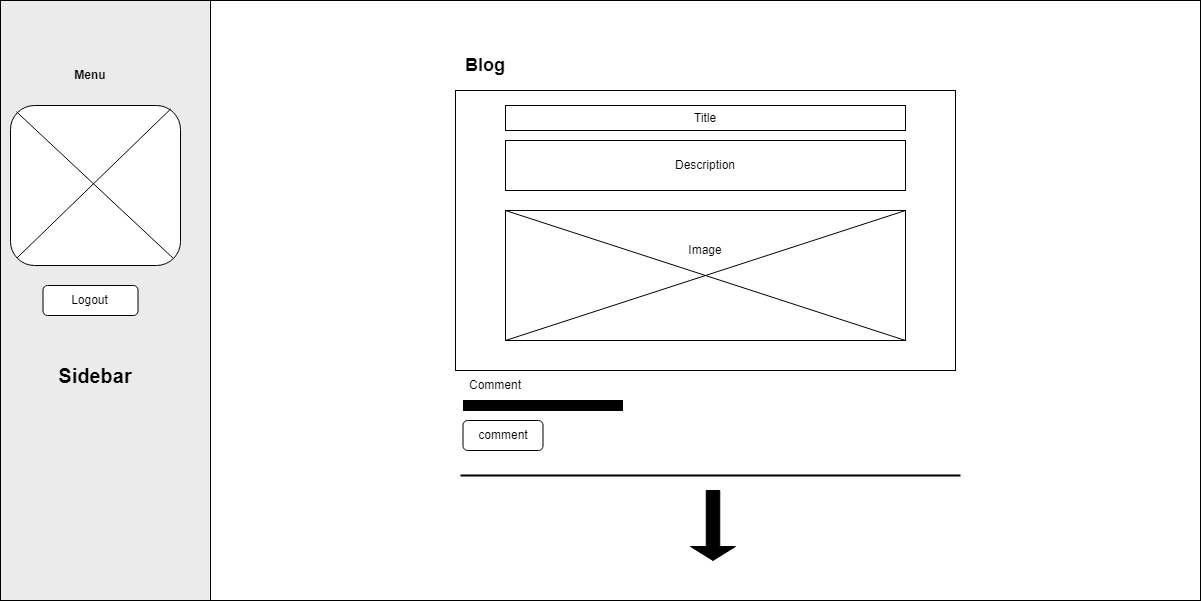

The diagram above was exported from draw.io. Its source (the exported page's mxGraphModel, read from the mxfile embedded in the PNG):
<mxGraphModel dx="1199" dy="1103" grid="1" gridSize="10" guides="1" tooltips="1" connect="1" arrows="1" fold="1" page="1" pageScale="1" pageWidth="850" pageHeight="1100" math="0" shadow="0">
  <root>
    <mxCell id="0" />
    <mxCell id="1" parent="0" />
    <mxCell id="yKkzofobUGCc4KISBoup-131" value="" style="rounded=0;whiteSpace=wrap;html=1;" vertex="1" parent="1">
      <mxGeometry x="1165" y="740" width="1200" height="600" as="geometry" />
    </mxCell>
    <mxCell id="yKkzofobUGCc4KISBoup-132" value="" style="rounded=0;whiteSpace=wrap;html=1;fillColor=#ebebeb;strokeColor=#000000;" vertex="1" parent="1">
      <mxGeometry x="1165" y="740" width="210" height="600" as="geometry" />
    </mxCell>
    <mxCell id="yKkzofobUGCc4KISBoup-133" value="" style="rounded=1;whiteSpace=wrap;html=1;" vertex="1" parent="1">
      <mxGeometry x="1175" y="845" width="170" height="160" as="geometry" />
    </mxCell>
    <mxCell id="yKkzofobUGCc4KISBoup-134" value="&lt;b&gt;Menu&lt;/b&gt;" style="text;html=1;strokeColor=none;fillColor=none;align=center;verticalAlign=middle;whiteSpace=wrap;rounded=0;" vertex="1" parent="1">
      <mxGeometry x="1225" y="800" width="60" height="30" as="geometry" />
    </mxCell>
    <mxCell id="yKkzofobUGCc4KISBoup-135" value="Logout" style="rounded=1;whiteSpace=wrap;html=1;" vertex="1" parent="1">
      <mxGeometry x="1207.5" y="1025" width="95" height="30" as="geometry" />
    </mxCell>
    <mxCell id="yKkzofobUGCc4KISBoup-136" value="&lt;b&gt;&lt;font style=&quot;font-size: 20px;&quot;&gt;Sidebar&lt;/font&gt;&lt;/b&gt;" style="text;html=1;strokeColor=none;fillColor=none;align=center;verticalAlign=middle;whiteSpace=wrap;rounded=0;" vertex="1" parent="1">
      <mxGeometry x="1230" y="1100" width="60" height="30" as="geometry" />
    </mxCell>
    <mxCell id="yKkzofobUGCc4KISBoup-137" value="" style="endArrow=none;html=1;rounded=0;exitX=0.958;exitY=0.956;exitDx=0;exitDy=0;exitPerimeter=0;entryX=0.035;entryY=0.039;entryDx=0;entryDy=0;entryPerimeter=0;" edge="1" parent="1" source="yKkzofobUGCc4KISBoup-133" target="yKkzofobUGCc4KISBoup-133">
      <mxGeometry width="50" height="50" relative="1" as="geometry">
        <mxPoint x="820" y="940" as="sourcePoint" />
        <mxPoint x="670" y="790" as="targetPoint" />
      </mxGeometry>
    </mxCell>
    <mxCell id="yKkzofobUGCc4KISBoup-138" value="" style="endArrow=none;html=1;rounded=0;entryX=0.943;entryY=0.021;entryDx=0;entryDy=0;entryPerimeter=0;exitX=0.039;exitY=0.952;exitDx=0;exitDy=0;exitPerimeter=0;" edge="1" parent="1" source="yKkzofobUGCc4KISBoup-133" target="yKkzofobUGCc4KISBoup-133">
      <mxGeometry width="50" height="50" relative="1" as="geometry">
        <mxPoint x="670" y="970" as="sourcePoint" />
        <mxPoint x="860" y="790" as="targetPoint" />
      </mxGeometry>
    </mxCell>
    <mxCell id="yKkzofobUGCc4KISBoup-139" value="&lt;b&gt;&lt;font style=&quot;font-size: 18px;&quot;&gt;Blog&lt;/font&gt;&lt;/b&gt;" style="text;html=1;strokeColor=none;fillColor=none;align=center;verticalAlign=middle;whiteSpace=wrap;rounded=0;" vertex="1" parent="1">
      <mxGeometry x="1550" y="790" width="200" height="30" as="geometry" />
    </mxCell>
    <mxCell id="yKkzofobUGCc4KISBoup-140" value="" style="rounded=0;whiteSpace=wrap;html=1;" vertex="1" parent="1">
      <mxGeometry x="1620" y="830" width="500" height="280" as="geometry" />
    </mxCell>
    <mxCell id="yKkzofobUGCc4KISBoup-141" value="Title" style="rounded=0;whiteSpace=wrap;html=1;" vertex="1" parent="1">
      <mxGeometry x="1670" y="845" width="400" height="25" as="geometry" />
    </mxCell>
    <mxCell id="yKkzofobUGCc4KISBoup-142" value="Description" style="rounded=0;whiteSpace=wrap;html=1;" vertex="1" parent="1">
      <mxGeometry x="1670" y="880" width="400" height="50" as="geometry" />
    </mxCell>
    <mxCell id="yKkzofobUGCc4KISBoup-143" value="" style="rounded=0;whiteSpace=wrap;html=1;" vertex="1" parent="1">
      <mxGeometry x="1670" y="950" width="400" height="130" as="geometry" />
    </mxCell>
    <mxCell id="yKkzofobUGCc4KISBoup-144" value="" style="endArrow=none;html=1;rounded=0;entryX=0;entryY=0;entryDx=0;entryDy=0;exitX=1;exitY=1;exitDx=0;exitDy=0;" edge="1" parent="1" source="yKkzofobUGCc4KISBoup-143" target="yKkzofobUGCc4KISBoup-143">
      <mxGeometry width="50" height="50" relative="1" as="geometry">
        <mxPoint x="1451" y="1510" as="sourcePoint" />
        <mxPoint x="1501" y="1460" as="targetPoint" />
      </mxGeometry>
    </mxCell>
    <mxCell id="yKkzofobUGCc4KISBoup-145" value="" style="endArrow=none;html=1;rounded=0;entryX=0;entryY=1;entryDx=0;entryDy=0;exitX=1;exitY=0;exitDx=0;exitDy=0;" edge="1" parent="1" source="yKkzofobUGCc4KISBoup-143" target="yKkzofobUGCc4KISBoup-143">
      <mxGeometry width="50" height="50" relative="1" as="geometry">
        <mxPoint x="2051" y="1390" as="sourcePoint" />
        <mxPoint x="1681" y="1200" as="targetPoint" />
      </mxGeometry>
    </mxCell>
    <mxCell id="yKkzofobUGCc4KISBoup-146" value="Image" style="text;html=1;strokeColor=none;fillColor=none;align=center;verticalAlign=middle;whiteSpace=wrap;rounded=0;" vertex="1" parent="1">
      <mxGeometry x="1840" y="975" width="60" height="30" as="geometry" />
    </mxCell>
    <mxCell id="yKkzofobUGCc4KISBoup-147" value="" style="line;strokeWidth=2;html=1;" vertex="1" parent="1">
      <mxGeometry x="1625" y="1210" width="500" height="10" as="geometry" />
    </mxCell>
    <mxCell id="yKkzofobUGCc4KISBoup-148" value="Comment" style="text;html=1;strokeColor=none;fillColor=none;align=center;verticalAlign=middle;whiteSpace=wrap;rounded=0;" vertex="1" parent="1">
      <mxGeometry x="1620" y="1110" width="80" height="30" as="geometry" />
    </mxCell>
    <mxCell id="yKkzofobUGCc4KISBoup-149" value="" style="shape=singleArrow;direction=south;whiteSpace=wrap;html=1;fillColor=#000000;" vertex="1" parent="1">
      <mxGeometry x="1855" y="1230" width="45" height="70" as="geometry" />
    </mxCell>
    <mxCell id="yKkzofobUGCc4KISBoup-150" value="" style="line;strokeWidth=11;html=1;perimeter=backbonePerimeter;points=[];outlineConnect=0;" vertex="1" parent="1">
      <mxGeometry x="1627.5" y="1140" width="160" height="10" as="geometry" />
    </mxCell>
    <mxCell id="yKkzofobUGCc4KISBoup-151" value="comment" style="rounded=1;whiteSpace=wrap;html=1;" vertex="1" parent="1">
      <mxGeometry x="1627.5" y="1160" width="80" height="30" as="geometry" />
    </mxCell>
  </root>
</mxGraphModel>